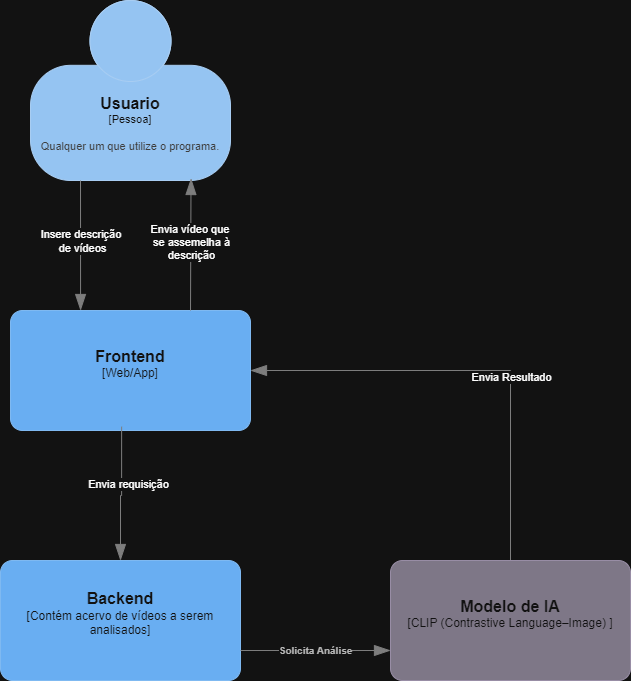

The diagram above was exported from draw.io. Its source (the exported page's mxGraphModel, read from the mxfile embedded in the PNG):
<mxGraphModel dx="1432" dy="774" grid="1" gridSize="10" guides="1" tooltips="1" connect="1" arrows="1" fold="1" page="1" pageScale="1" pageWidth="827" pageHeight="1169" math="0" shadow="0">
  <root>
    <mxCell id="0" />
    <mxCell id="1" parent="0" />
    <object placeholders="1" c4Name="Usuario" c4Type="Pessoa" c4Description="Qualquer um que utilize o programa." label="&lt;font style=&quot;font-size: 16px&quot;&gt;&lt;b&gt;%c4Name%&lt;/b&gt;&lt;/font&gt;&lt;div&gt;[%c4Type%]&lt;/div&gt;&lt;br&gt;&lt;div&gt;&lt;font style=&quot;font-size: 11px&quot;&gt;&lt;font color=&quot;#cccccc&quot;&gt;%c4Description%&lt;/font&gt;&lt;/div&gt;" id="Su_T_dB4EaR7HDftQIJY-1">
      <mxCell style="html=1;fontSize=11;dashed=0;whiteSpace=wrap;fillColor=#083F75;strokeColor=#06315C;fontColor=#ffffff;shape=mxgraph.c4.person2;align=center;metaEdit=1;points=[[0.5,0,0],[1,0.5,0],[1,0.75,0],[0.75,1,0],[0.5,1,0],[0.25,1,0],[0,0.75,0],[0,0.5,0]];resizable=0;" vertex="1" parent="1">
        <mxGeometry x="100" y="60" width="200" height="180" as="geometry" />
      </mxCell>
    </object>
    <object placeholders="1" c4Type="Relationship" id="Su_T_dB4EaR7HDftQIJY-2">
      <mxCell style="endArrow=blockThin;html=1;fontSize=10;fontColor=#404040;strokeWidth=1;endFill=1;strokeColor=#828282;elbow=vertical;metaEdit=1;endSize=14;startSize=14;jumpStyle=arc;jumpSize=16;rounded=0;edgeStyle=orthogonalEdgeStyle;exitX=0.25;exitY=1;exitDx=0;exitDy=0;exitPerimeter=0;entryX=0.292;entryY=0;entryDx=0;entryDy=0;entryPerimeter=0;" edge="1" parent="1" source="Su_T_dB4EaR7HDftQIJY-1" target="Su_T_dB4EaR7HDftQIJY-4">
        <mxGeometry width="240" relative="1" as="geometry">
          <mxPoint x="130" y="350" as="sourcePoint" />
          <mxPoint x="200" y="370" as="targetPoint" />
        </mxGeometry>
      </mxCell>
    </object>
    <mxCell id="Su_T_dB4EaR7HDftQIJY-3" value="Insere descrição&amp;nbsp;&lt;div&gt;de vídeos&lt;/div&gt;" style="edgeLabel;html=1;align=center;verticalAlign=middle;resizable=0;points=[];" connectable="0" vertex="1" parent="Su_T_dB4EaR7HDftQIJY-2">
      <mxGeometry x="-0.0703" y="1" relative="1" as="geometry">
        <mxPoint as="offset" />
      </mxGeometry>
    </mxCell>
    <object placeholders="1" c4Name="Frontend" c4Type="Web/App" c4Description="Description of software system." label="&lt;font style=&quot;font-size: 16px&quot;&gt;&lt;b&gt;%c4Name%&lt;/b&gt;&lt;/font&gt;&lt;div&gt;[%c4Type%]&lt;/div&gt;&lt;br&gt;&lt;div&gt;&lt;font style=&quot;font-size: 11px&quot;&gt;&lt;font color=&quot;#cccccc&quot;&gt;" id="Su_T_dB4EaR7HDftQIJY-4">
      <mxCell style="rounded=1;whiteSpace=wrap;html=1;labelBackgroundColor=none;fillColor=#1061B0;fontColor=#ffffff;align=center;arcSize=10;strokeColor=#0D5091;metaEdit=1;resizable=0;points=[[0.25,0,0],[0.5,0,0],[0.75,0,0],[1,0.25,0],[1,0.5,0],[1,0.75,0],[0.75,1,0],[0.5,1,0],[0.25,1,0],[0,0.75,0],[0,0.5,0],[0,0.25,0]];" vertex="1" parent="1">
        <mxGeometry x="80" y="370" width="240" height="120" as="geometry" />
      </mxCell>
    </object>
    <object placeholders="1" c4Type="Relationship" id="Su_T_dB4EaR7HDftQIJY-5">
      <mxCell style="endArrow=blockThin;html=1;fontSize=10;fontColor=#404040;strokeWidth=1;endFill=1;strokeColor=#828282;elbow=vertical;metaEdit=1;endSize=14;startSize=14;jumpStyle=arc;jumpSize=16;rounded=0;edgeStyle=orthogonalEdgeStyle;exitX=0.463;exitY=0.968;exitDx=0;exitDy=0;exitPerimeter=0;entryX=0.5;entryY=0;entryDx=0;entryDy=0;entryPerimeter=0;" edge="1" parent="1" source="Su_T_dB4EaR7HDftQIJY-4" target="Su_T_dB4EaR7HDftQIJY-7">
        <mxGeometry width="240" relative="1" as="geometry">
          <mxPoint x="110" y="520" as="sourcePoint" />
          <mxPoint x="300" y="610" as="targetPoint" />
        </mxGeometry>
      </mxCell>
    </object>
    <mxCell id="Su_T_dB4EaR7HDftQIJY-6" value="Envia requisição" style="edgeLabel;html=1;align=center;verticalAlign=middle;resizable=0;points=[];" connectable="0" vertex="1" parent="Su_T_dB4EaR7HDftQIJY-5">
      <mxGeometry x="-0.1562" y="6" relative="1" as="geometry">
        <mxPoint as="offset" />
      </mxGeometry>
    </mxCell>
    <object placeholders="1" c4Name="Backend" c4Type="Contém acervo de vídeos a serem analisados" c4Description="Description of software system." label="&lt;font style=&quot;font-size: 16px&quot;&gt;&lt;b&gt;%c4Name%&lt;/b&gt;&lt;/font&gt;&lt;div&gt;[%c4Type%]&lt;/div&gt;&lt;br&gt;&lt;div&gt;&lt;font style=&quot;font-size: 11px&quot;&gt;&lt;font color=&quot;#cccccc&quot;&gt;" id="Su_T_dB4EaR7HDftQIJY-7">
      <mxCell style="rounded=1;whiteSpace=wrap;html=1;labelBackgroundColor=none;fillColor=#1061B0;fontColor=#ffffff;align=center;arcSize=10;strokeColor=#0D5091;metaEdit=1;resizable=0;points=[[0.25,0,0],[0.5,0,0],[0.75,0,0],[1,0.25,0],[1,0.5,0],[1,0.75,0],[0.75,1,0],[0.5,1,0],[0.25,1,0],[0,0.75,0],[0,0.5,0],[0,0.25,0]];" vertex="1" parent="1">
        <mxGeometry x="70" y="620" width="240" height="120" as="geometry" />
      </mxCell>
    </object>
    <object placeholders="1" c4Type="Relationship" id="Su_T_dB4EaR7HDftQIJY-8">
      <mxCell style="endArrow=blockThin;html=1;fontSize=10;fontColor=#404040;strokeWidth=1;endFill=1;strokeColor=#828282;elbow=vertical;metaEdit=1;endSize=14;startSize=14;jumpStyle=arc;jumpSize=16;rounded=0;edgeStyle=orthogonalEdgeStyle;entryX=1;entryY=0.5;entryDx=0;entryDy=0;entryPerimeter=0;exitX=0.5;exitY=0;exitDx=0;exitDy=0;exitPerimeter=0;" edge="1" parent="1" source="Su_T_dB4EaR7HDftQIJY-11" target="Su_T_dB4EaR7HDftQIJY-4">
        <mxGeometry width="240" relative="1" as="geometry">
          <mxPoint x="130" y="600" as="sourcePoint" />
          <mxPoint x="180" y="550" as="targetPoint" />
        </mxGeometry>
      </mxCell>
    </object>
    <mxCell id="Su_T_dB4EaR7HDftQIJY-9" value="Envia Resultado" style="edgeLabel;html=1;align=center;verticalAlign=middle;resizable=0;points=[];" connectable="0" vertex="1" parent="Su_T_dB4EaR7HDftQIJY-8">
      <mxGeometry x="-0.1562" y="6" relative="1" as="geometry">
        <mxPoint as="offset" />
      </mxGeometry>
    </mxCell>
    <object placeholders="1" c4Type="Relationship" c4Description="Solicita Análise" label="&lt;div style=&quot;text-align: left&quot;&gt;&lt;div style=&quot;text-align: center&quot;&gt;&lt;b&gt;%c4Description%&lt;/b&gt;&lt;/div&gt;" id="Su_T_dB4EaR7HDftQIJY-10">
      <mxCell style="endArrow=blockThin;html=1;fontSize=10;fontColor=#404040;strokeWidth=1;endFill=1;strokeColor=#828282;elbow=vertical;metaEdit=1;endSize=14;startSize=14;jumpStyle=arc;jumpSize=16;rounded=0;edgeStyle=orthogonalEdgeStyle;exitX=1;exitY=0.75;exitDx=0;exitDy=0;exitPerimeter=0;entryX=0;entryY=0.75;entryDx=0;entryDy=0;entryPerimeter=0;" edge="1" parent="1" source="Su_T_dB4EaR7HDftQIJY-7" target="Su_T_dB4EaR7HDftQIJY-11">
        <mxGeometry width="240" relative="1" as="geometry">
          <mxPoint x="250" y="640" as="sourcePoint" />
          <mxPoint x="480" y="680" as="targetPoint" />
        </mxGeometry>
      </mxCell>
    </object>
    <object placeholders="1" c4Name="Modelo de IA" c4Type="CLIP (Contrastive Language–Image) " label="&lt;font style=&quot;font-size: 16px&quot;&gt;&lt;b&gt;%c4Name%&lt;/b&gt;&lt;/font&gt;&lt;div&gt;[%c4Type%]&lt;/div&gt;&lt;br&gt;&lt;div&gt;&lt;font style=&quot;font-size: 11px&quot;&gt;&lt;font color=&quot;#cccccc&quot;&gt;" id="Su_T_dB4EaR7HDftQIJY-11">
      <mxCell style="rounded=1;whiteSpace=wrap;html=1;labelBackgroundColor=none;fillColor=#8C8496;fontColor=#ffffff;align=center;arcSize=10;strokeColor=#736782;metaEdit=1;resizable=0;points=[[0.25,0,0],[0.5,0,0],[0.75,0,0],[1,0.25,0],[1,0.5,0],[1,0.75,0],[0.75,1,0],[0.5,1,0],[0.25,1,0],[0,0.75,0],[0,0.5,0],[0,0.25,0]];" vertex="1" parent="1">
        <mxGeometry x="460" y="620" width="240" height="120" as="geometry" />
      </mxCell>
    </object>
    <object placeholders="1" c4Type="Relationship" id="Su_T_dB4EaR7HDftQIJY-12">
      <mxCell style="endArrow=blockThin;html=1;fontSize=10;fontColor=#404040;strokeWidth=1;endFill=1;strokeColor=#828282;elbow=vertical;metaEdit=1;endSize=14;startSize=14;jumpStyle=arc;jumpSize=16;rounded=0;edgeStyle=orthogonalEdgeStyle;exitX=0.75;exitY=0;exitDx=0;exitDy=0;exitPerimeter=0;entryX=0.803;entryY=0.989;entryDx=0;entryDy=0;entryPerimeter=0;" edge="1" parent="1" source="Su_T_dB4EaR7HDftQIJY-4" target="Su_T_dB4EaR7HDftQIJY-1">
        <mxGeometry width="240" relative="1" as="geometry">
          <mxPoint x="530" y="520" as="sourcePoint" />
          <mxPoint x="330" y="270" as="targetPoint" />
        </mxGeometry>
      </mxCell>
    </object>
    <mxCell id="Su_T_dB4EaR7HDftQIJY-13" value="Envia vídeo que&amp;nbsp;&lt;div&gt;se assemelha à&lt;/div&gt;&lt;div&gt;descrição&lt;/div&gt;" style="edgeLabel;html=1;align=center;verticalAlign=middle;resizable=0;points=[];" connectable="0" vertex="1" parent="Su_T_dB4EaR7HDftQIJY-12">
      <mxGeometry x="0.0456" relative="1" as="geometry">
        <mxPoint as="offset" />
      </mxGeometry>
    </mxCell>
  </root>
</mxGraphModel>